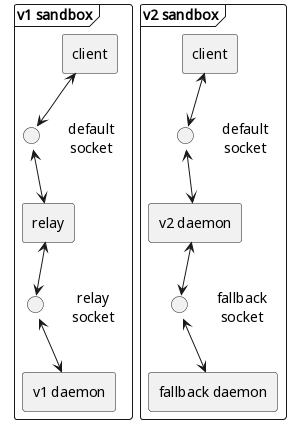

The diagram above was rendered by PlantUML. Its source (embedded in the PNG):
@startuml
!pragma layout smetana
skinparam linetype ortho
skinparam shadowing false
skinparam defaultTextAlignment center

frame "v1 sandbox" as V1 {
  rectangle "client" as V1_Client
  circle " " as V1_DefaultSocket
  label "default\nsocket" as V1_DefaultLabel
  rectangle "relay" as V1_Relay
  circle " " as V1_RelaySocket
  label "relay\nsocket" as V1_RelayLabel
  rectangle "v1 daemon" as V1_Daemon

  V1_Client <-down-> V1_DefaultSocket
  V1_DefaultSocket <-down-> V1_Relay
  V1_Relay <-down-> V1_RelaySocket
  V1_RelaySocket <-down-> V1_Daemon

  V1_DefaultSocket -[hidden]right-> V1_DefaultLabel
  V1_RelaySocket -[hidden]right-> V1_RelayLabel
}

frame "v2 sandbox" as V2 {
  rectangle "client" as V2_Client
  circle " " as V2_DefaultSocket
  label "default\nsocket" as V2_DefaultLabel
  rectangle "v2 daemon" as V2_Daemon
  circle " " as V2_FallbackSocket
  label "fallback\nsocket" as V2_FallbackLabel
  rectangle "fallback daemon" as V2_FallbackDaemon

  V2_Client <-down-> V2_DefaultSocket
  V2_DefaultSocket <-down-> V2_Daemon
  V2_Daemon <-down-> V2_FallbackSocket
  V2_FallbackSocket <-down-> V2_FallbackDaemon

  V2_DefaultSocket -[hidden]right-> V2_DefaultLabel
  V2_FallbackSocket -[hidden]right-> V2_FallbackLabel
}

V1 -right[hidden]- V2
@enduml